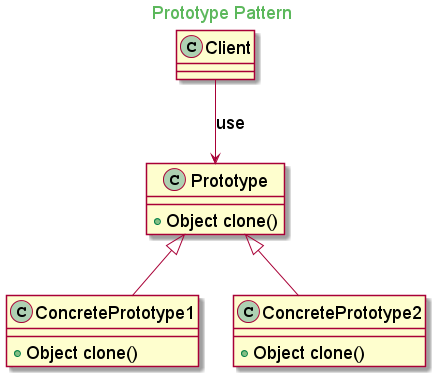

The diagram above was rendered by PlantUML. Its source (embedded in the PNG):
@startuml

skinparam backgroundcolor transparent
skinparam classFontSize 18
skinparam noteFontSize 18
skinparam arrowFontSize 18
skinparam classAttributeFontSize 18

skinparam titleFontColor #5cb85c

Title Prototype Pattern

class Prototype{
    + Object clone()
}

class ConcretePrototype1 extends Prototype{
    + Object clone()
}

class ConcretePrototype2 extends Prototype{
    + Object clone()
}

class Client

Client --> Prototype: use

@enduml